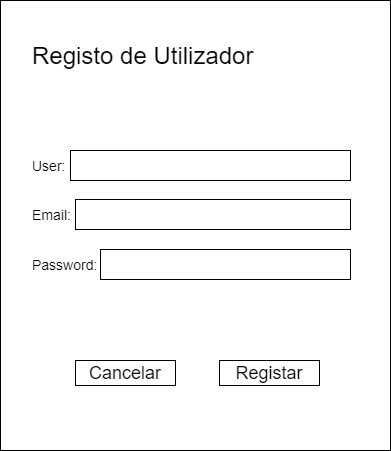

The diagram above was exported from draw.io. Its source (the exported page's mxGraphModel, read from the mxfile embedded in the PNG):
<mxGraphModel dx="482" dy="773" grid="1" gridSize="10" guides="1" tooltips="1" connect="1" arrows="1" fold="1" page="1" pageScale="1" pageWidth="827" pageHeight="1169" math="0" shadow="0">
  <root>
    <mxCell id="0" />
    <mxCell id="1" parent="0" />
    <mxCell id="2c7zG4vPU8m7rsNeyv0O-1" value="" style="rounded=0;whiteSpace=wrap;html=1;" vertex="1" parent="1">
      <mxGeometry x="60" y="130" width="390" height="450" as="geometry" />
    </mxCell>
    <mxCell id="2c7zG4vPU8m7rsNeyv0O-2" value="" style="rounded=0;whiteSpace=wrap;html=1;" vertex="1" parent="1">
      <mxGeometry x="130" y="280" width="280" height="30" as="geometry" />
    </mxCell>
    <mxCell id="2c7zG4vPU8m7rsNeyv0O-3" value="User:" style="text;html=1;strokeColor=none;fillColor=none;align=left;verticalAlign=middle;whiteSpace=wrap;rounded=0;fontSize=14;" vertex="1" parent="1">
      <mxGeometry x="90" y="280" width="60" height="30" as="geometry" />
    </mxCell>
    <mxCell id="2c7zG4vPU8m7rsNeyv0O-4" value="Email:" style="text;html=1;strokeColor=none;fillColor=none;align=left;verticalAlign=middle;whiteSpace=wrap;rounded=0;fontSize=14;" vertex="1" parent="1">
      <mxGeometry x="90" y="329" width="60" height="30" as="geometry" />
    </mxCell>
    <mxCell id="2c7zG4vPU8m7rsNeyv0O-5" value="Password:" style="text;html=1;strokeColor=none;fillColor=none;align=left;verticalAlign=middle;whiteSpace=wrap;rounded=0;fontSize=14;" vertex="1" parent="1">
      <mxGeometry x="90" y="379" width="60" height="30" as="geometry" />
    </mxCell>
    <mxCell id="2c7zG4vPU8m7rsNeyv0O-7" value="" style="rounded=0;whiteSpace=wrap;html=1;" vertex="1" parent="1">
      <mxGeometry x="135" y="329" width="275" height="30" as="geometry" />
    </mxCell>
    <mxCell id="2c7zG4vPU8m7rsNeyv0O-8" value="" style="rounded=0;whiteSpace=wrap;html=1;" vertex="1" parent="1">
      <mxGeometry x="160" y="379" width="250" height="30" as="geometry" />
    </mxCell>
    <mxCell id="2c7zG4vPU8m7rsNeyv0O-10" value="Registo de Utilizador" style="text;html=1;strokeColor=none;fillColor=none;align=left;verticalAlign=middle;whiteSpace=wrap;rounded=0;fontSize=24;" vertex="1" parent="1">
      <mxGeometry x="90" y="170" width="250" height="30" as="geometry" />
    </mxCell>
    <mxCell id="2c7zG4vPU8m7rsNeyv0O-11" value="Registar" style="rounded=0;whiteSpace=wrap;html=1;fontSize=18;" vertex="1" parent="1">
      <mxGeometry x="279" y="490" width="100" height="25" as="geometry" />
    </mxCell>
    <mxCell id="2c7zG4vPU8m7rsNeyv0O-12" value="Cancelar" style="rounded=0;whiteSpace=wrap;html=1;fontSize=18;" vertex="1" parent="1">
      <mxGeometry x="135" y="490" width="100" height="25" as="geometry" />
    </mxCell>
  </root>
</mxGraphModel>